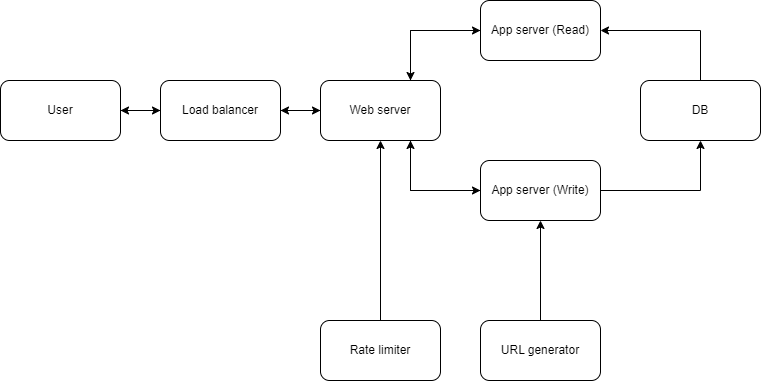

The diagram above was exported from draw.io. Its source (the exported page's mxGraphModel, read from the mxfile embedded in the PNG):
<mxGraphModel dx="882" dy="596" grid="1" gridSize="10" guides="1" tooltips="1" connect="1" arrows="1" fold="1" page="1" pageScale="1" pageWidth="850" pageHeight="1100" math="0" shadow="0">
  <root>
    <mxCell id="0" />
    <mxCell id="1" parent="0" />
    <mxCell id="ZhWPh01iCtjGR39TYBEf-11" style="edgeStyle=orthogonalEdgeStyle;rounded=0;orthogonalLoop=1;jettySize=auto;html=1;exitX=1;exitY=0.5;exitDx=0;exitDy=0;entryX=0;entryY=0.5;entryDx=0;entryDy=0;" edge="1" parent="1" source="ZhWPh01iCtjGR39TYBEf-1" target="ZhWPh01iCtjGR39TYBEf-2">
      <mxGeometry relative="1" as="geometry" />
    </mxCell>
    <mxCell id="ZhWPh01iCtjGR39TYBEf-1" value="User" style="rounded=1;whiteSpace=wrap;html=1;" vertex="1" parent="1">
      <mxGeometry x="40" y="160" width="120" height="60" as="geometry" />
    </mxCell>
    <mxCell id="ZhWPh01iCtjGR39TYBEf-12" style="edgeStyle=orthogonalEdgeStyle;rounded=0;orthogonalLoop=1;jettySize=auto;html=1;exitX=1;exitY=0.5;exitDx=0;exitDy=0;entryX=0;entryY=0.5;entryDx=0;entryDy=0;" edge="1" parent="1" source="ZhWPh01iCtjGR39TYBEf-2" target="ZhWPh01iCtjGR39TYBEf-8">
      <mxGeometry relative="1" as="geometry" />
    </mxCell>
    <mxCell id="ZhWPh01iCtjGR39TYBEf-22" style="edgeStyle=orthogonalEdgeStyle;rounded=0;orthogonalLoop=1;jettySize=auto;html=1;exitX=0;exitY=0.5;exitDx=0;exitDy=0;entryX=1;entryY=0.5;entryDx=0;entryDy=0;" edge="1" parent="1" source="ZhWPh01iCtjGR39TYBEf-2" target="ZhWPh01iCtjGR39TYBEf-1">
      <mxGeometry relative="1" as="geometry" />
    </mxCell>
    <mxCell id="ZhWPh01iCtjGR39TYBEf-2" value="Load balancer" style="rounded=1;whiteSpace=wrap;html=1;" vertex="1" parent="1">
      <mxGeometry x="200" y="160" width="120" height="60" as="geometry" />
    </mxCell>
    <mxCell id="ZhWPh01iCtjGR39TYBEf-20" style="edgeStyle=orthogonalEdgeStyle;rounded=0;orthogonalLoop=1;jettySize=auto;html=1;exitX=0;exitY=0.5;exitDx=0;exitDy=0;entryX=0.75;entryY=0;entryDx=0;entryDy=0;" edge="1" parent="1" source="ZhWPh01iCtjGR39TYBEf-3" target="ZhWPh01iCtjGR39TYBEf-8">
      <mxGeometry relative="1" as="geometry" />
    </mxCell>
    <mxCell id="ZhWPh01iCtjGR39TYBEf-3" value="App server (Read)" style="rounded=1;whiteSpace=wrap;html=1;" vertex="1" parent="1">
      <mxGeometry x="520" y="80" width="120" height="60" as="geometry" />
    </mxCell>
    <mxCell id="ZhWPh01iCtjGR39TYBEf-18" style="edgeStyle=orthogonalEdgeStyle;rounded=0;orthogonalLoop=1;jettySize=auto;html=1;exitX=0;exitY=0.5;exitDx=0;exitDy=0;entryX=0.75;entryY=1;entryDx=0;entryDy=0;" edge="1" parent="1" source="ZhWPh01iCtjGR39TYBEf-4" target="ZhWPh01iCtjGR39TYBEf-8">
      <mxGeometry relative="1" as="geometry" />
    </mxCell>
    <mxCell id="ZhWPh01iCtjGR39TYBEf-26" style="edgeStyle=orthogonalEdgeStyle;rounded=0;orthogonalLoop=1;jettySize=auto;html=1;exitX=1;exitY=0.5;exitDx=0;exitDy=0;entryX=0.5;entryY=1;entryDx=0;entryDy=0;" edge="1" parent="1" source="ZhWPh01iCtjGR39TYBEf-4" target="ZhWPh01iCtjGR39TYBEf-23">
      <mxGeometry relative="1" as="geometry" />
    </mxCell>
    <mxCell id="ZhWPh01iCtjGR39TYBEf-4" value="App server (Write)" style="rounded=1;whiteSpace=wrap;html=1;" vertex="1" parent="1">
      <mxGeometry x="520" y="240" width="120" height="60" as="geometry" />
    </mxCell>
    <mxCell id="ZhWPh01iCtjGR39TYBEf-16" style="edgeStyle=orthogonalEdgeStyle;rounded=0;orthogonalLoop=1;jettySize=auto;html=1;exitX=0.75;exitY=1;exitDx=0;exitDy=0;entryX=0;entryY=0.5;entryDx=0;entryDy=0;" edge="1" parent="1" source="ZhWPh01iCtjGR39TYBEf-8" target="ZhWPh01iCtjGR39TYBEf-4">
      <mxGeometry relative="1" as="geometry" />
    </mxCell>
    <mxCell id="ZhWPh01iCtjGR39TYBEf-17" style="edgeStyle=orthogonalEdgeStyle;rounded=0;orthogonalLoop=1;jettySize=auto;html=1;exitX=0.75;exitY=0;exitDx=0;exitDy=0;entryX=0;entryY=0.5;entryDx=0;entryDy=0;" edge="1" parent="1" source="ZhWPh01iCtjGR39TYBEf-8" target="ZhWPh01iCtjGR39TYBEf-3">
      <mxGeometry relative="1" as="geometry" />
    </mxCell>
    <mxCell id="ZhWPh01iCtjGR39TYBEf-21" style="edgeStyle=orthogonalEdgeStyle;rounded=0;orthogonalLoop=1;jettySize=auto;html=1;exitX=0;exitY=0.5;exitDx=0;exitDy=0;entryX=1;entryY=0.5;entryDx=0;entryDy=0;" edge="1" parent="1" source="ZhWPh01iCtjGR39TYBEf-8" target="ZhWPh01iCtjGR39TYBEf-2">
      <mxGeometry relative="1" as="geometry" />
    </mxCell>
    <mxCell id="ZhWPh01iCtjGR39TYBEf-8" value="Web server" style="rounded=1;whiteSpace=wrap;html=1;" vertex="1" parent="1">
      <mxGeometry x="360" y="160" width="120" height="60" as="geometry" />
    </mxCell>
    <mxCell id="ZhWPh01iCtjGR39TYBEf-10" style="edgeStyle=orthogonalEdgeStyle;rounded=0;orthogonalLoop=1;jettySize=auto;html=1;exitX=0.5;exitY=0;exitDx=0;exitDy=0;entryX=0.5;entryY=1;entryDx=0;entryDy=0;" edge="1" parent="1" source="ZhWPh01iCtjGR39TYBEf-9" target="ZhWPh01iCtjGR39TYBEf-8">
      <mxGeometry relative="1" as="geometry" />
    </mxCell>
    <mxCell id="ZhWPh01iCtjGR39TYBEf-9" value="Rate limiter" style="rounded=1;whiteSpace=wrap;html=1;" vertex="1" parent="1">
      <mxGeometry x="360" y="400" width="120" height="60" as="geometry" />
    </mxCell>
    <mxCell id="ZhWPh01iCtjGR39TYBEf-15" style="edgeStyle=orthogonalEdgeStyle;rounded=0;orthogonalLoop=1;jettySize=auto;html=1;exitX=0.5;exitY=0;exitDx=0;exitDy=0;entryX=0.5;entryY=1;entryDx=0;entryDy=0;" edge="1" parent="1" source="ZhWPh01iCtjGR39TYBEf-14" target="ZhWPh01iCtjGR39TYBEf-4">
      <mxGeometry relative="1" as="geometry" />
    </mxCell>
    <mxCell id="ZhWPh01iCtjGR39TYBEf-14" value="URL generator" style="rounded=1;whiteSpace=wrap;html=1;" vertex="1" parent="1">
      <mxGeometry x="520" y="400" width="120" height="60" as="geometry" />
    </mxCell>
    <mxCell id="ZhWPh01iCtjGR39TYBEf-27" style="edgeStyle=orthogonalEdgeStyle;rounded=0;orthogonalLoop=1;jettySize=auto;html=1;exitX=0.5;exitY=0;exitDx=0;exitDy=0;entryX=1;entryY=0.5;entryDx=0;entryDy=0;" edge="1" parent="1" source="ZhWPh01iCtjGR39TYBEf-23" target="ZhWPh01iCtjGR39TYBEf-3">
      <mxGeometry relative="1" as="geometry" />
    </mxCell>
    <mxCell id="ZhWPh01iCtjGR39TYBEf-23" value="DB" style="rounded=1;whiteSpace=wrap;html=1;" vertex="1" parent="1">
      <mxGeometry x="680" y="160" width="120" height="60" as="geometry" />
    </mxCell>
  </root>
</mxGraphModel>